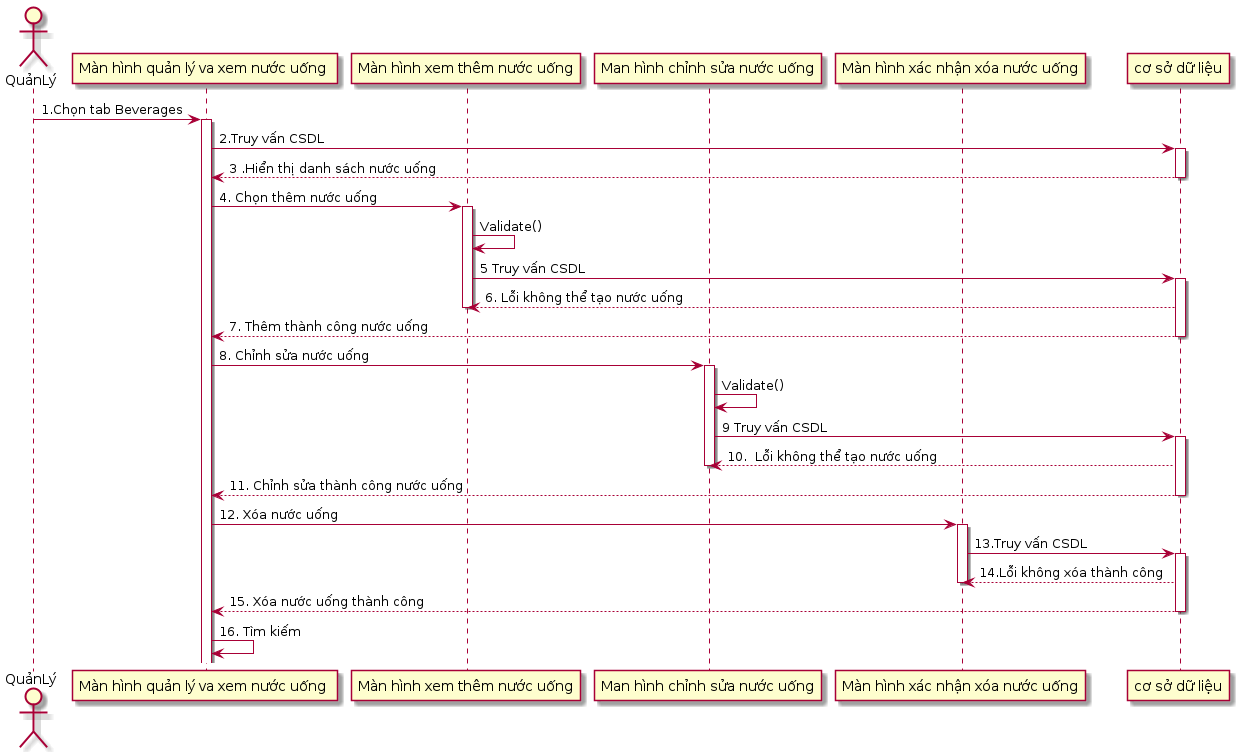

The diagram above was rendered by PlantUML. Its source (embedded in the PNG):
@startuml
actor QuảnLý
participant "Màn hình quản lý va xem nước uống " as A
participant "Màn hình xem thêm nước uống" as B
participant "Man hình chỉnh sửa nước uống" as C
participant "Màn hình xác nhận xóa nước uống" as D

participant "cơ sở dữ liệu" as E


QuảnLý -> A : 1.Chọn tab Beverages
activate A 
A ->E : 2.Truy vấn CSDL
activate E
E --> A : 3 .Hiển thị danh sách nước uống
deactivate E 


A -> B : 4. Chọn thêm nước uống
activate B 
B ->B : Validate()
B -> E : 5 Truy vấn CSDL
activate E 
E --> B : 6. Lỗi không thể tạo nước uống
deactivate B 
E --> A : 7. Thêm thành công nước uống
deactivate E 


A -> C : 8. Chỉnh sửa nước uống 
activate C 
C ->C :Validate()

C ->E :9 Truy vấn CSDL
activate E 
E --> C :10.  Lỗi không thể tạo nước uống
deactivate C 
E --> A : 11. Chỉnh sửa thành công nước uống
deactivate E 

A -> D :12. Xóa nước uống 
activate D 
D ->E : 13.Truy vấn CSDL
activate E 
E --> D : 14.Lỗi không xóa thành công 
deactivate D 
E --> A : 15. Xóa nước uống thành công
deactivate E 
A  -> A : 16. Tìm kiếm

@enduml